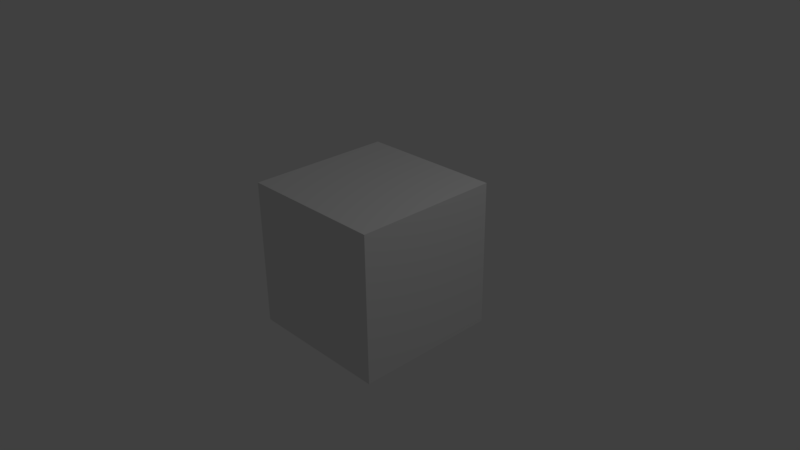 # Source: AddObject_0.blend  (saved by Blender 2.77.0; exported with 4.5.12 LTS)
import bpy
from mathutils import Matrix  # noqa: F401  (used for matrix-valued properties, if any)

bpy.ops.wm.read_factory_settings(use_empty=True)
scene = bpy.context.scene
scene.name = 'Scene'

# ---- collections
col_collection_1 = bpy.data.collections.new('Collection 1'); scene.collection.children.link(col_collection_1)
col_collection_2 = bpy.data.collections.new('Collection 2'); scene.collection.children.link(col_collection_2)
col_collection_2.hide_render = True
col_collection_2.hide_viewport = True

# ---- materials (node trees are filled in below, after node groups)
mat_material = bpy.data.materials.new('Material')
mat_material.alpha_threshold = 0.0
mat_material.use_transparent_shadow = False
mat_material.roughness = 0.5
mat_material.line_color = (0.0, 0.0, 0.0, 1.0)

# ---- material node trees

# ---- world
world_world = bpy.data.worlds.new('World'); scene.world = world_world
world_world.color = (0.05088, 0.05088, 0.05088)
world_world.use_sun_shadow = False
world_world.sun_shadow_jitter_overblur = 0.0
world_world.cycles.sampling_method = 'MANUAL'

# ---- cameras
cam_camera = bpy.data.cameras.new('Camera')
cam_camera.clip_end = 100.0
cam_camera.lens = 35.0
cam_camera.sensor_width = 32.0
cam_camera.sensor_height = 18.0
cam_camera.ortho_scale = 7.314
cam_camera.dof.focus_distance = 0.0
cam_camera.dof.aperture_fstop = 128.0

# ---- lights
light_lamp = bpy.data.lights.new('Lamp', 'POINT')
light_lamp.transmission_factor = 0.0
light_lamp.cutoff_distance = 30.0
light_lamp.energy = 100.0
light_lamp.shadow_buffer_clip_start = 1.001
light_lamp.shadow_soft_size = 0.1
light_lamp.shadow_maximum_resolution = 0.006
light_lamp.use_absolute_resolution = True

# ---- meshes
me_cube = bpy.data.meshes.new('Cube')
me_cube.from_pydata([(1.0, 1.0, -1.0), (1.0, -1.0, -1.0), (-1.0, -1.0, -1.0), (-1.0, 1.0, -1.0), (1.0, 1.0, 1.0), (1.0, -1.0, 1.0), (-1.0, -1.0, 1.0), (-1.0, 1.0, 1.0)], [], [(0, 1, 2, 3), (4, 7, 6, 5), (0, 4, 5, 1), (1, 5, 6, 2), (2, 6, 7, 3), (4, 0, 3, 7)])
me_cube.materials.append(mat_material)
me_cube.use_remesh_preserve_volume = False
me_cube.use_remesh_preserve_attributes = False
me_cube.use_mirror_vertex_groups = False
me_cube.update()
me_cylinder = bpy.data.meshes.new('Cylinder')
me_cylinder.from_pydata([(-5.355e-08, 2.0, -2.0), (-5.355e-08, 2.0, 2.0), (0.3902, 1.962, -2.0), (0.3902, 1.962, 2.0), (0.7654, 1.848, -2.0), (0.7654, 1.848, 2.0), (1.111, 1.663, -2.0), (1.111, 1.663, 2.0), (1.414, 1.414, -2.0), (1.414, 1.414, 2.0), (1.663, 1.111, -2.0), (1.663, 1.111, 2.0), (1.848, 0.7654, -2.0), (1.848, 0.7654, 2.0), (1.962, 0.3902, -2.0), (1.962, 0.3902, 2.0), (2.0, -1.675e-07, -2.0), (2.0, -1.675e-07, 2.0), (1.962, -0.3902, -2.0), (1.962, -0.3902, 2.0), (1.848, -0.7654, -2.0), (1.848, -0.7654, 2.0), (1.663, -1.111, -2.0), (1.663, -1.111, 2.0), (1.414, -1.414, -2.0), (1.414, -1.414, 2.0), (1.111, -1.663, -2.0), (1.111, -1.663, 2.0), (0.7654, -1.848, -2.0), (0.7654, -1.848, 2.0), (0.3902, -1.962, -2.0), (0.3902, -1.962, 2.0), (-7.052e-07, -2.0, -2.0), (-7.052e-07, -2.0, 2.0), (-0.3902, -1.962, -2.0), (-0.3902, -1.962, 2.0), (-0.7654, -1.848, -2.0), (-0.7654, -1.848, 2.0), (-1.111, -1.663, -2.0), (-1.111, -1.663, 2.0), (-1.414, -1.414, -2.0), (-1.414, -1.414, 2.0), (-1.663, -1.111, -2.0), (-1.663, -1.111, 2.0), (-1.848, -0.7654, -2.0), (-1.848, -0.7654, 2.0), (-1.962, -0.3902, -2.0), (-1.962, -0.3902, 2.0), (-2.0, 1.613e-06, -2.0), (-2.0, 1.613e-06, 2.0), (-1.962, 0.3902, -2.0), (-1.962, 0.3902, 2.0), (-1.848, 0.7654, -2.0), (-1.848, 0.7654, 2.0), (-1.663, 1.111, -2.0), (-1.663, 1.111, 2.0), (-1.414, 1.414, -2.0), (-1.414, 1.414, 2.0), (-1.111, 1.663, -2.0), (-1.111, 1.663, 2.0), (-0.7654, 1.848, -2.0), (-0.7654, 1.848, 2.0), (-0.3902, 1.962, -2.0), (-0.3902, 1.962, 2.0)], [], [(0, 1, 3, 2), (2, 3, 5, 4), (4, 5, 7, 6), (6, 7, 9, 8), (8, 9, 11, 10), (10, 11, 13, 12), (12, 13, 15, 14), (14, 15, 17, 16), (16, 17, 19, 18), (18, 19, 21, 20), (20, 21, 23, 22), (22, 23, 25, 24), (24, 25, 27, 26), (26, 27, 29, 28), (28, 29, 31, 30), (30, 31, 33, 32), (32, 33, 35, 34), (34, 35, 37, 36), (36, 37, 39, 38), (38, 39, 41, 40), (40, 41, 43, 42), (42, 43, 45, 44), (44, 45, 47, 46), (46, 47, 49, 48), (48, 49, 51, 50), (50, 51, 53, 52), (52, 53, 55, 54), (54, 55, 57, 56), (56, 57, 59, 58), (58, 59, 61, 60), (3, 1, 63, 61, 59, 57, 55, 53, 51, 49, 47, 45, 43, 41, 39, 37, 35, 33, 31, 29, 27, 25, 23, 21, 19, 17, 15, 13, 11, 9, 7, 5), (60, 61, 63, 62), (62, 63, 1, 0), (0, 2, 4, 6, 8, 10, 12, 14, 16, 18, 20, 22, 24, 26, 28, 30, 32, 34, 36, 38, 40, 42, 44, 46, 48, 50, 52, 54, 56, 58, 60, 62)])
me_cylinder.use_remesh_preserve_volume = False
me_cylinder.use_remesh_preserve_attributes = False
me_cylinder.use_mirror_vertex_groups = False
me_cylinder.update()

# ---- objects
ob_cube = bpy.data.objects.new('Cube', me_cube)
ob_lamp = bpy.data.objects.new('Lamp', light_lamp)
ob_camera = bpy.data.objects.new('Camera', cam_camera)
ob_myobject = bpy.data.objects.new('MyObject', me_cylinder)

# ---- transforms, parenting, visibility, modifiers, constraints
ob_cube.location = (0.0, 0.0, 0.0)
ob_cube.lock_rotations_4d = False
ob_cube.empty_display_type = 'ARROWS'
ob_cube.lineart.crease_threshold = 0.0
ob_lamp.location = (4.076, 1.005, 5.904)
ob_lamp.rotation_euler = (0.6503, 0.05522, 1.866)
ob_lamp.lock_rotations_4d = False
ob_lamp.empty_display_type = 'ARROWS'
ob_lamp.color = (0.0, 0.0, 0.0, 0.0)
ob_lamp.lineart.crease_threshold = 0.0
ob_camera.location = (7.481, -6.508, 5.344)
ob_camera.rotation_euler = (1.109, 0.01082, 0.8149)
ob_camera.lock_rotations_4d = False
ob_camera.empty_display_type = 'ARROWS'
ob_camera.color = (0.0, 0.0, 0.0, 0.0)
ob_camera.display_type = 'WIRE'
ob_camera.lineart.crease_threshold = 0.0
ob_myobject.location = (0.0, 0.0, 0.0)
ob_myobject.lineart.crease_threshold = 0.0

# ---- collection membership
col_collection_1.objects.link(ob_cube)
col_collection_1.objects.link(ob_lamp)
col_collection_1.objects.link(ob_camera)
col_collection_2.objects.link(ob_myobject)

# ---- scene / render settings (as saved in the file)
scene.camera = ob_camera
scene.frame_start = 1; scene.frame_end = 250; scene.frame_set(1)
scene.render.engine = 'BLENDER_EEVEE_NEXT'
scene.render.resolution_percentage = 50
scene.render.dither_intensity = 0.0
scene.cycles.use_denoising = False
scene.cycles.samples = 128
scene.cycles.sampling_pattern = 'TABULATED_SOBOL'
scene.cycles.light_sampling_threshold = 0.0
scene.cycles.use_adaptive_sampling = False
scene.cycles.use_light_tree = False
scene.cycles.blur_glossy = 0.0
scene.cycles.sample_clamp_indirect = 0.0
scene.view_settings.view_transform = 'Standard'
bpy.context.view_layer.update()

